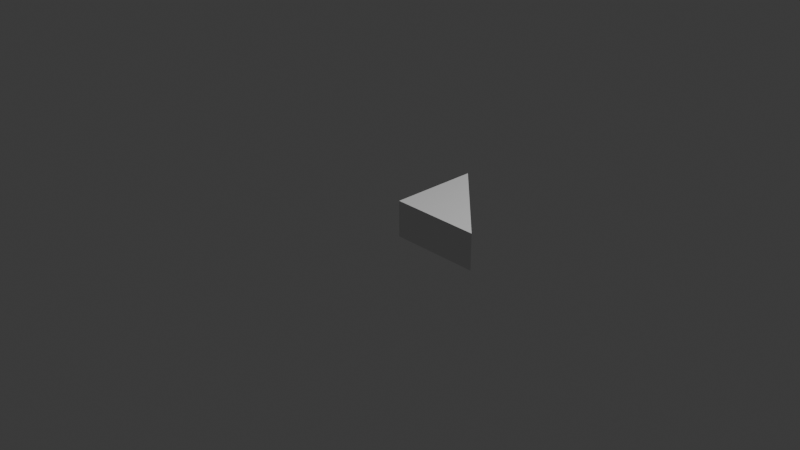 # Source: right_triangle_001_mid_res.blend  (saved by Blender 5.1.30; exported with 4.5.12 LTS)
import bpy
from mathutils import Matrix  # noqa: F401  (used for matrix-valued properties, if any)

bpy.ops.wm.read_factory_settings(use_empty=True)
scene = bpy.context.scene
scene.name = 'Scene'

# ---- collections
col_collection = bpy.data.collections.new('Collection'); scene.collection.children.link(col_collection)

# ---- world
world_world = bpy.data.worlds.new('World'); scene.world = world_world
world_world.use_nodes = True; world_world.node_tree.nodes.clear()
_N = world_world.node_tree.nodes; _L = world_world.node_tree.links
n0 = _N.new('ShaderNodeOutputWorld'); n0.name = 'World Output'; n0.location = (200, 100)
n1 = _N.new('ShaderNodeBackground'); n1.name = 'Background'; n1.location = (-200, 100)
n1.inputs[0].default_value = (0.05088, 0.05088, 0.05088, 1.0)
_L.new(n1.outputs[0], n0.inputs[0])
n0.is_active_output = True
world_world.color = (0.05088, 0.05088, 0.05088)
world_world.sun_shadow_jitter_overblur = 0.0

# ---- cameras
cam_camera = bpy.data.cameras.new('Camera')
cam_camera.clip_end = 100.0
cam_camera.ortho_scale = 7.314

# ---- lights
light_light = bpy.data.lights.new('Light', 'POINT')
light_light.energy = 1000.0
light_light.shadow_soft_size = 0.1

# ---- meshes
me_cube_001 = bpy.data.meshes.new('Cube.001')
me_cube_001.from_pydata([(0.0, 0.0, 0.2), (0.0, 0.0, -0.2), (0.0, 1.0, -0.2), (1.0, 0.0, -0.2), (0.0, 1.0, 0.2), (1.0, 0.0, 0.2)], [], [(4, 5, 0), (2, 1, 3), (3, 1, 0, 5), (1, 2, 4, 0), (2, 3, 5, 4)])
_uv = me_cube_001.uv_layers.new(name='UVMap')
_uv.uv.foreach_set('vector', [0.875, 0.5, 0.625, 0.75, 0.875, 0.75, 0.875, 0.5, 0.875, 0.75, 0.625, 0.75, 0.625, 0.75, 0.875, 0.75, 0.875, 0.75, 0.625, 0.75, 0.875, 0.75, 0.875, 0.5, 0.875, 0.5, 0.875, 0.75, 0.875, 0.5, 0.625, 0.75, 0.625, 0.75, 0.875, 0.5])
me_cube_001.update()

# ---- objects
ob_light = bpy.data.objects.new('Light', light_light)
ob_camera = bpy.data.objects.new('Camera', cam_camera)
ob_cube_001 = bpy.data.objects.new('Cube.001', me_cube_001)

# ---- transforms, parenting, visibility, modifiers, constraints
ob_light.location = (4.076, 1.005, 5.904)
ob_light.rotation_euler = (0.6503, 0.05522, 1.866)
ob_light.lock_rotations_4d = False
ob_light.empty_display_type = 'ARROWS'
ob_light.color = (0.0, 0.0, 0.0, 0.0)
ob_light.lineart.crease_threshold = 0.0
ob_camera.location = (7.359, -6.926, 4.958)
ob_camera.rotation_euler = (1.109, 0.0, 0.8149)
ob_camera.lock_rotations_4d = False
ob_camera.empty_display_type = 'ARROWS'
ob_camera.color = (0.0, 0.0, 0.0, 0.0)
ob_camera.display_type = 'WIRE'
ob_camera.lineart.crease_threshold = 0.0
ob_cube_001.location = (0.0, 0.0, 0.0)

# ---- collection membership
col_collection.objects.link(ob_light)
col_collection.objects.link(ob_camera)
col_collection.objects.link(ob_cube_001)

# ---- scene / render settings (as saved in the file)
scene.camera = ob_camera
scene.frame_start = 1; scene.frame_end = 250; scene.frame_set(1)
scene.render.engine = 'BLENDER_EEVEE_NEXT'
scene.render.bake_bias = 0.0
scene.render.bake_samples = 0
scene.cycles.sampling_pattern = 'TABULATED_SOBOL'
scene.eevee.use_volume_custom_range = False
bpy.context.view_layer.update()
